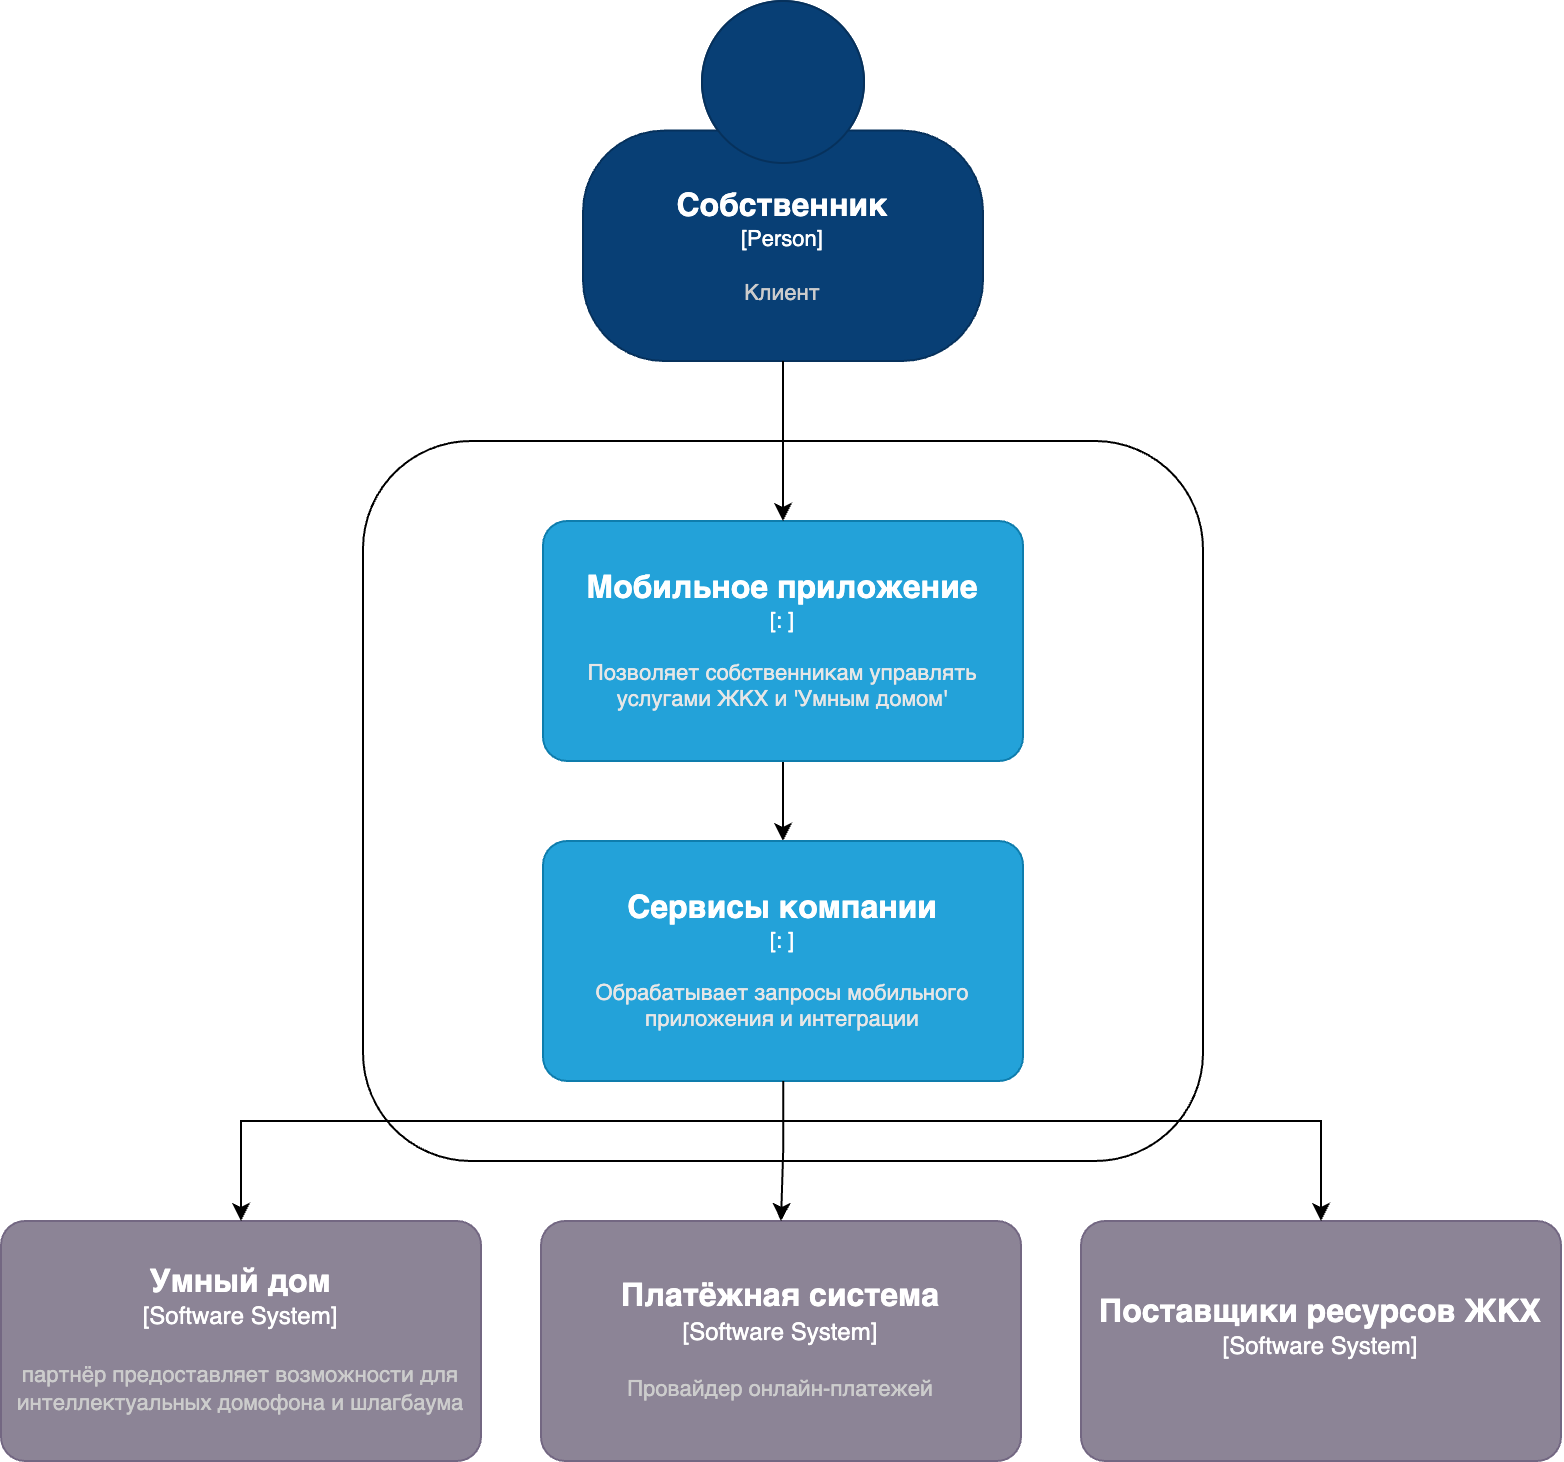

The diagram above was exported from draw.io. Its source (the exported page's mxGraphModel, read from the mxfile embedded in the PNG):
<mxGraphModel dx="211" dy="2382" grid="1" gridSize="10" guides="1" tooltips="1" connect="1" arrows="1" fold="1" page="1" pageScale="1" pageWidth="827" pageHeight="1169" math="0" shadow="0">
  <root>
    <mxCell id="0" />
    <mxCell id="1" parent="0" />
    <object placeholders="1" c4Name="Собственник" c4Type="Person" c4Description="Клиент" label="&lt;font style=&quot;font-size: 16px&quot;&gt;&lt;b&gt;%c4Name%&lt;/b&gt;&lt;/font&gt;&lt;div&gt;[%c4Type%]&lt;/div&gt;&lt;br&gt;&lt;div&gt;&lt;font style=&quot;font-size: 11px&quot;&gt;&lt;font color=&quot;#cccccc&quot;&gt;%c4Description%&lt;/font&gt;&lt;/div&gt;" id="RTGSDSJ93_n8DPAnBcZK-9">
      <mxCell style="html=1;fontSize=11;dashed=0;whiteSpace=wrap;fillColor=#083F75;strokeColor=#06315C;fontColor=#ffffff;shape=mxgraph.c4.person2;align=center;metaEdit=1;points=[[0.5,0,0],[1,0.5,0],[1,0.75,0],[0.75,1,0],[0.5,1,0],[0.25,1,0],[0,0.75,0],[0,0.5,0]];resizable=0;" vertex="1" parent="1">
        <mxGeometry x="2140" y="-990" width="200" height="180" as="geometry" />
      </mxCell>
    </object>
    <mxCell id="RTGSDSJ93_n8DPAnBcZK-10" value="" style="rounded=1;whiteSpace=wrap;html=1;" vertex="1" parent="1">
      <mxGeometry x="2030" y="-770" width="420" height="360" as="geometry" />
    </mxCell>
    <mxCell id="RTGSDSJ93_n8DPAnBcZK-32" value="" style="edgeStyle=orthogonalEdgeStyle;rounded=0;orthogonalLoop=1;jettySize=auto;html=1;" edge="1" parent="1" source="RTGSDSJ93_n8DPAnBcZK-11" target="RTGSDSJ93_n8DPAnBcZK-12">
      <mxGeometry relative="1" as="geometry" />
    </mxCell>
    <object placeholders="1" c4Name="Мобильное приложение" c4Type="" c4Technology="" c4Description="Позволяет собственникам управлять услугами ЖКХ и 'Умным домом'" label="&lt;font style=&quot;font-size: 16px&quot;&gt;&lt;b&gt;%c4Name%&lt;/b&gt;&lt;/font&gt;&lt;div&gt;[%c4Type%: %c4Technology%]&lt;/div&gt;&lt;br&gt;&lt;div&gt;&lt;font style=&quot;font-size: 11px&quot;&gt;&lt;font color=&quot;#E6E6E6&quot;&gt;%c4Description%&lt;/font&gt;&lt;/div&gt;" id="RTGSDSJ93_n8DPAnBcZK-11">
      <mxCell style="rounded=1;whiteSpace=wrap;html=1;fontSize=11;labelBackgroundColor=none;fillColor=#23A2D9;fontColor=#ffffff;align=center;arcSize=10;strokeColor=#0E7DAD;metaEdit=1;resizable=0;points=[[0.25,0,0],[0.5,0,0],[0.75,0,0],[1,0.25,0],[1,0.5,0],[1,0.75,0],[0.75,1,0],[0.5,1,0],[0.25,1,0],[0,0.75,0],[0,0.5,0],[0,0.25,0]];" vertex="1" parent="1">
        <mxGeometry x="2120" y="-730" width="240" height="120" as="geometry" />
      </mxCell>
    </object>
    <object placeholders="1" c4Name="Сервисы компании" c4Type="" c4Technology="" c4Description="Обрабатывает запросы мобильного приложения и интеграции" label="&lt;font style=&quot;font-size: 16px&quot;&gt;&lt;b&gt;%c4Name%&lt;/b&gt;&lt;/font&gt;&lt;div&gt;[%c4Type%: %c4Technology%]&lt;/div&gt;&lt;br&gt;&lt;div&gt;&lt;font style=&quot;font-size: 11px&quot;&gt;&lt;font color=&quot;#E6E6E6&quot;&gt;%c4Description%&lt;/font&gt;&lt;/div&gt;" id="RTGSDSJ93_n8DPAnBcZK-12">
      <mxCell style="rounded=1;whiteSpace=wrap;html=1;fontSize=11;labelBackgroundColor=none;fillColor=#23A2D9;fontColor=#ffffff;align=center;arcSize=10;strokeColor=#0E7DAD;metaEdit=1;resizable=0;points=[[0.25,0,0],[0.5,0,0],[0.75,0,0],[1,0.25,0],[1,0.5,0],[1,0.75,0],[0.75,1,0],[0.5,1,0],[0.25,1,0],[0,0.75,0],[0,0.5,0],[0,0.25,0]];" vertex="1" parent="1">
        <mxGeometry x="2120" y="-570" width="240" height="120" as="geometry" />
      </mxCell>
    </object>
    <object placeholders="1" c4Name="Умный дом" c4Type="Software System" c4Description="партнёр предоставляет возможности для интеллектуальных домофона и шлагбаума" label="&lt;font style=&quot;font-size: 16px&quot;&gt;&lt;b&gt;%c4Name%&lt;/b&gt;&lt;/font&gt;&lt;div&gt;[%c4Type%]&lt;/div&gt;&lt;br&gt;&lt;div&gt;&lt;font style=&quot;font-size: 11px&quot;&gt;&lt;font color=&quot;#cccccc&quot;&gt;%c4Description%&lt;/font&gt;&lt;/div&gt;" id="RTGSDSJ93_n8DPAnBcZK-25">
      <mxCell style="rounded=1;whiteSpace=wrap;html=1;labelBackgroundColor=none;fillColor=#8C8496;fontColor=#ffffff;align=center;arcSize=10;strokeColor=#736782;metaEdit=1;resizable=0;points=[[0.25,0,0],[0.5,0,0],[0.75,0,0],[1,0.25,0],[1,0.5,0],[1,0.75,0],[0.75,1,0],[0.5,1,0],[0.25,1,0],[0,0.75,0],[0,0.5,0],[0,0.25,0]];" vertex="1" parent="1">
        <mxGeometry x="1849" y="-380" width="240" height="120" as="geometry" />
      </mxCell>
    </object>
    <object placeholders="1" c4Name="Платёжная система" c4Type="Software System" c4Description="Провайдер онлайн-платежей" label="&lt;font style=&quot;font-size: 16px&quot;&gt;&lt;b&gt;%c4Name%&lt;/b&gt;&lt;/font&gt;&lt;div&gt;[%c4Type%]&lt;/div&gt;&lt;br&gt;&lt;div&gt;&lt;font style=&quot;font-size: 11px&quot;&gt;&lt;font color=&quot;#cccccc&quot;&gt;%c4Description%&lt;/font&gt;&lt;/div&gt;" id="RTGSDSJ93_n8DPAnBcZK-26">
      <mxCell style="rounded=1;whiteSpace=wrap;html=1;labelBackgroundColor=none;fillColor=#8C8496;fontColor=#ffffff;align=center;arcSize=10;strokeColor=#736782;metaEdit=1;resizable=0;points=[[0.25,0,0],[0.5,0,0],[0.75,0,0],[1,0.25,0],[1,0.5,0],[1,0.75,0],[0.75,1,0],[0.5,1,0],[0.25,1,0],[0,0.75,0],[0,0.5,0],[0,0.25,0]];" vertex="1" parent="1">
        <mxGeometry x="2119" y="-380" width="240" height="120" as="geometry" />
      </mxCell>
    </object>
    <object placeholders="1" c4Name="Поставщики ресурсов ЖКХ" c4Type="Software System" c4Description="" label="&lt;font style=&quot;font-size: 16px&quot;&gt;&lt;b&gt;%c4Name%&lt;/b&gt;&lt;/font&gt;&lt;div&gt;[%c4Type%]&lt;/div&gt;&lt;br&gt;&lt;div&gt;&lt;font style=&quot;font-size: 11px&quot;&gt;&lt;font color=&quot;#cccccc&quot;&gt;%c4Description%&lt;/font&gt;&lt;/div&gt;" id="RTGSDSJ93_n8DPAnBcZK-27">
      <mxCell style="rounded=1;whiteSpace=wrap;html=1;labelBackgroundColor=none;fillColor=#8C8496;fontColor=#ffffff;align=center;arcSize=10;strokeColor=#736782;metaEdit=1;resizable=0;points=[[0.25,0,0],[0.5,0,0],[0.75,0,0],[1,0.25,0],[1,0.5,0],[1,0.75,0],[0.75,1,0],[0.5,1,0],[0.25,1,0],[0,0.75,0],[0,0.5,0],[0,0.25,0]];" vertex="1" parent="1">
        <mxGeometry x="2389" y="-380" width="240" height="120" as="geometry" />
      </mxCell>
    </object>
    <mxCell id="RTGSDSJ93_n8DPAnBcZK-28" style="edgeStyle=orthogonalEdgeStyle;rounded=0;orthogonalLoop=1;jettySize=auto;html=1;entryX=0.5;entryY=0;entryDx=0;entryDy=0;entryPerimeter=0;" edge="1" parent="1" source="RTGSDSJ93_n8DPAnBcZK-12" target="RTGSDSJ93_n8DPAnBcZK-25">
      <mxGeometry relative="1" as="geometry">
        <Array as="points">
          <mxPoint x="2240" y="-430" />
          <mxPoint x="1969" y="-430" />
        </Array>
      </mxGeometry>
    </mxCell>
    <mxCell id="RTGSDSJ93_n8DPAnBcZK-29" style="edgeStyle=orthogonalEdgeStyle;rounded=0;orthogonalLoop=1;jettySize=auto;html=1;entryX=0.5;entryY=0;entryDx=0;entryDy=0;entryPerimeter=0;" edge="1" parent="1" source="RTGSDSJ93_n8DPAnBcZK-12" target="RTGSDSJ93_n8DPAnBcZK-27">
      <mxGeometry relative="1" as="geometry">
        <Array as="points">
          <mxPoint x="2240" y="-430" />
          <mxPoint x="2509" y="-430" />
        </Array>
      </mxGeometry>
    </mxCell>
    <mxCell id="RTGSDSJ93_n8DPAnBcZK-30" style="edgeStyle=orthogonalEdgeStyle;rounded=0;orthogonalLoop=1;jettySize=auto;html=1;entryX=0.5;entryY=0;entryDx=0;entryDy=0;entryPerimeter=0;" edge="1" parent="1" source="RTGSDSJ93_n8DPAnBcZK-12" target="RTGSDSJ93_n8DPAnBcZK-26">
      <mxGeometry relative="1" as="geometry" />
    </mxCell>
    <mxCell id="RTGSDSJ93_n8DPAnBcZK-31" style="edgeStyle=orthogonalEdgeStyle;rounded=0;orthogonalLoop=1;jettySize=auto;html=1;entryX=0.5;entryY=0;entryDx=0;entryDy=0;entryPerimeter=0;" edge="1" parent="1" source="RTGSDSJ93_n8DPAnBcZK-9" target="RTGSDSJ93_n8DPAnBcZK-11">
      <mxGeometry relative="1" as="geometry" />
    </mxCell>
  </root>
</mxGraphModel>